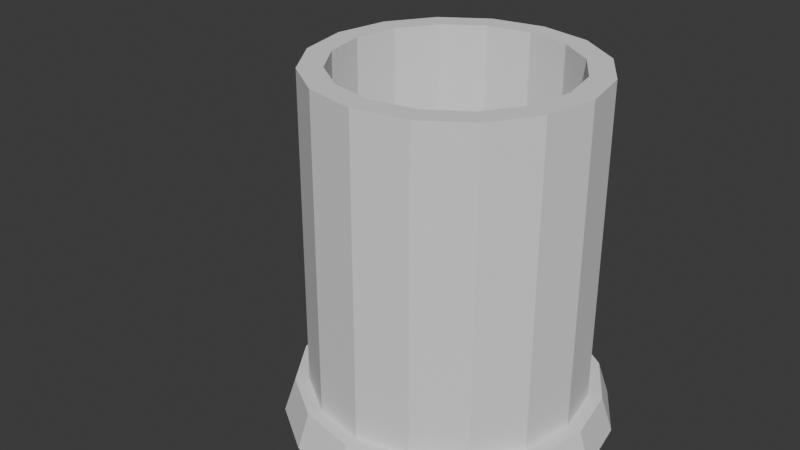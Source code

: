 # Source: BeerMug.blend  (saved by Blender 4.4.30; exported with 4.5.12 LTS)
import bpy
from mathutils import Matrix  # noqa: F401  (used for matrix-valued properties, if any)

bpy.ops.wm.read_factory_settings(use_empty=True)
scene = bpy.context.scene
scene.name = 'Scene'

# ---- collections
col_collection = bpy.data.collections.new('Collection'); scene.collection.children.link(col_collection)

# ---- world
world_world = bpy.data.worlds.new('World'); scene.world = world_world
world_world.use_nodes = True; world_world.node_tree.nodes.clear()
_N = world_world.node_tree.nodes; _L = world_world.node_tree.links
n0 = _N.new('ShaderNodeOutputWorld'); n0.name = 'World Output'; n0.location = (300, 300)
n1 = _N.new('ShaderNodeBackground'); n1.name = 'Background'; n1.location = (10, 300)
n1.inputs[0].default_value = (0.05088, 0.05088, 0.05088, 1.0)
_L.new(n1.outputs[0], n0.inputs[0])
n0.is_active_output = True
world_world.color = (0.05088, 0.05088, 0.05088)
world_world.sun_shadow_jitter_overblur = 0.0

# ---- meshes
me_cylinder = bpy.data.meshes.new('Cylinder')
me_cylinder.from_pydata([(2.633e-11, 0.05377, -0.05), (0.0, 0.05, 0.05852), (0.02058, 0.04968, -0.05), (0.01913, 0.04619, 0.05852), (0.03802, 0.03802, -0.05), (0.03536, 0.03536, 0.05852), (0.04968, 0.02058, -0.05), (0.04619, 0.01913, 0.05852), (0.05377, 3.51e-11, -0.05), (0.05, 0.0, 0.05852), (0.04968, -0.02058, -0.05), (0.04619, -0.01913, 0.05852), (0.03802, -0.03802, -0.05), (0.03536, -0.03536, 0.05852), (0.02058, -0.04968, -0.05), (0.01913, -0.04619, 0.05852), (2.633e-11, -0.05377, -0.05), (0.0, -0.05, 0.05852), (-0.02058, -0.04968, -0.05), (-0.01913, -0.04619, 0.05852), (-0.03802, -0.03802, -0.05), (-0.03536, -0.03536, 0.05852), (-0.04968, -0.02058, -0.05), (-0.04619, -0.01913, 0.05852), (-0.05377, 3.51e-11, -0.05), (-0.05, 0.0, 0.05852), (-0.04968, 0.02058, -0.05), (-0.04619, 0.01913, 0.05852), (-0.03802, 0.03802, -0.05), (-0.03536, 0.03536, 0.05852), (-0.02058, 0.04968, -0.05), (-0.01913, 0.04619, 0.05852), (0.0, 0.05, -0.03925), (0.01913, 0.04619, -0.03925), (0.03536, 0.03536, -0.03925), (0.04619, 0.01913, -0.03925), (0.05, 0.0, -0.03925), (0.04619, -0.01913, -0.03925), (0.03536, -0.03536, -0.03925), (0.01913, -0.04619, -0.03925), (0.0, -0.05, -0.03925), (-0.01913, -0.04619, -0.03925), (-0.03536, -0.03536, -0.03925), (-0.04619, -0.01913, -0.03925), (-0.05, 0.0, -0.03925), (-0.04619, 0.01913, -0.03925), (-0.03536, 0.03536, -0.03925), (-0.01913, 0.04619, -0.03925), (2.633e-11, 0.05918, -0.05), (0.02265, 0.05468, -0.05), (0.02106, 0.05084, -0.03925), (0.04185, 0.04185, -0.05), (0.03891, 0.03891, -0.03925), (0.05468, 0.02265, -0.05), (0.05084, 0.02106, -0.03925), (0.05918, -4.05e-11, -0.05), (0.05503, -7.03e-11, -0.03925), (0.05468, -0.02265, -0.05), (0.05084, -0.02106, -0.03925), (0.04185, -0.04185, -0.05), (0.03891, -0.03891, -0.03925), (0.02265, -0.05468, -0.05), (0.02106, -0.05084, -0.03925), (2.633e-11, -0.05918, -0.05), (0.0, -0.05503, -0.03925), (-0.02265, -0.05468, -0.05), (-0.02106, -0.05084, -0.03925), (-0.04185, -0.04185, -0.05), (-0.03891, -0.03891, -0.03925), (-0.05468, -0.02265, -0.05), (-0.05084, -0.02106, -0.03925), (-0.05918, -4.05e-11, -0.05), (-0.05503, -7.03e-11, -0.03925), (-0.05468, 0.02265, -0.05), (-0.05084, 0.02106, -0.03925), (-0.04185, 0.04185, -0.05), (-0.03891, 0.03891, -0.03925), (-0.02265, 0.05468, -0.05), (-0.02106, 0.05084, -0.03925), (0.0, 0.05503, -0.03925), (0.01588, 0.03833, 0.05852), (-9.912e-11, 0.04149, 0.05852), (0.02933, 0.02933, 0.05852), (0.03833, 0.01588, 0.05852), (0.04149, -7.93e-11, 0.05852), (0.03833, -0.01588, 0.05852), (0.02933, -0.02933, 0.05852), (0.01588, -0.03833, 0.05852), (-9.912e-11, -0.04149, 0.05852), (-0.01588, -0.03833, 0.05852), (-0.02933, -0.02933, 0.05852), (-0.03833, -0.01588, 0.05852), (-0.04149, -7.93e-11, 0.05852), (-0.03833, 0.01588, 0.05852), (-0.02933, 0.02933, 0.05852), (-0.01588, 0.03833, 0.05852), (0.01588, 0.03833, -0.03555), (-9.912e-11, 0.04149, -0.03555), (0.02933, 0.02933, -0.03555), (0.03833, 0.01588, -0.03555), (0.04149, -7.93e-11, -0.03555), (0.03833, -0.01588, -0.03555), (0.02933, -0.02933, -0.03555), (0.01588, -0.03833, -0.03555), (-9.912e-11, -0.04149, -0.03555), (-0.01588, -0.03833, -0.03555), (-0.02933, -0.02933, -0.03555), (-0.03833, -0.01588, -0.03555), (-0.04149, -7.93e-11, -0.03555), (-0.03833, 0.01588, -0.03555), (-0.02933, 0.02933, -0.03555), (-0.01588, 0.03833, -0.03555)], [], [(32, 1, 3, 33), (33, 3, 5, 34), (34, 5, 7, 35), (35, 7, 9, 36), (36, 9, 11, 37), (37, 11, 13, 38), (38, 13, 15, 39), (39, 15, 17, 40), (40, 17, 19, 41), (41, 19, 21, 42), (42, 21, 23, 43), (43, 23, 25, 44), (44, 25, 27, 45), (45, 27, 29, 46), (13, 11, 85, 86), (46, 29, 31, 47), (47, 31, 1, 32), (0, 2, 4, 6, 8, 10, 12, 14, 16, 18, 20, 22, 24, 26, 28, 30), (43, 44, 72, 70), (2, 0, 48, 49), (44, 45, 74, 72), (28, 26, 73, 75), (10, 8, 55, 57), (45, 46, 76, 74), (32, 33, 50, 79), (18, 16, 63, 65), (46, 47, 78, 76), (33, 34, 52, 50), (47, 32, 79, 78), (26, 24, 71, 73), (8, 6, 53, 55), (34, 35, 54, 52), (35, 36, 56, 54), (16, 14, 61, 63), (77, 78, 79, 48), (75, 76, 78, 77), (73, 74, 76, 75), (71, 72, 74, 73), (69, 70, 72, 71), (67, 68, 70, 69), (65, 66, 68, 67), (63, 64, 66, 65), (61, 62, 64, 63), (59, 60, 62, 61), (57, 58, 60, 59), (55, 56, 58, 57), (53, 54, 56, 55), (51, 52, 54, 53), (49, 50, 52, 51), (48, 79, 50, 49), (20, 18, 65, 67), (42, 43, 70, 68), (12, 10, 57, 59), (30, 28, 75, 77), (41, 42, 68, 66), (40, 41, 66, 64), (4, 2, 49, 51), (22, 20, 67, 69), (39, 40, 64, 62), (14, 12, 59, 61), (0, 30, 77, 48), (38, 39, 62, 60), (37, 38, 60, 58), (6, 4, 51, 53), (24, 22, 69, 71), (36, 37, 58, 56), (87, 86, 102, 103), (23, 21, 90, 91), (1, 31, 95, 81), (9, 7, 83, 84), (19, 17, 88, 89), (29, 27, 93, 94), (5, 3, 80, 82), (15, 13, 86, 87), (25, 23, 91, 92), (11, 9, 84, 85), (21, 19, 89, 90), (31, 29, 94, 95), (7, 5, 82, 83), (17, 15, 87, 88), (3, 1, 81, 80), (27, 25, 92, 93), (96, 97, 111, 110, 109, 108, 107, 106, 105, 104, 103, 102, 101, 100, 99, 98), (95, 94, 110, 111), (88, 87, 103, 104), (80, 81, 97, 96), (81, 95, 111, 97), (89, 88, 104, 105), (82, 80, 96, 98), (90, 89, 105, 106), (83, 82, 98, 99), (91, 90, 106, 107), (84, 83, 99, 100), (92, 91, 107, 108), (85, 84, 100, 101), (93, 92, 108, 109), (86, 85, 101, 102), (94, 93, 109, 110)])
_uv = me_cylinder.uv_layers.new(name='UVMap')
_uv.uv.foreach_set('vector', [1.0, 0.5496, 1.0, 1.0, 0.9375, 1.0, 0.9375, 0.5496, 0.9375, 0.5496, 0.9375, 1.0, 0.875, 1.0, 0.875, 0.5496, 0.875, 0.5496, 0.875, 1.0, 0.8125, 1.0, 0.8125, 0.5496, 0.8125, 0.5496, 0.8125, 1.0, 0.75, 1.0, 0.75, 0.5496, 0.75, 0.5496, 0.75, 1.0, 0.6875, 1.0, 0.6875, 0.5496, 0.6875, 0.5496, 0.6875, 1.0, 0.625, 1.0, 0.625, 0.5496, 0.625, 0.5496, 0.625, 1.0, 0.5625, 1.0, 0.5625, 0.5496, 0.5625, 0.5496, 0.5625, 1.0, 0.5, 1.0, 0.5, 0.5496, 0.5, 0.5496, 0.5, 1.0, 0.4375, 1.0, 0.4375, 0.5496, 0.4375, 0.5496, 0.4375, 1.0, 0.375, 1.0, 0.375, 0.5496, 0.375, 0.5496, 0.375, 1.0, 0.3125, 1.0, 0.3125, 0.5496, 0.3125, 0.5496, 0.3125, 1.0, 0.25, 1.0, 0.25, 0.5496, 0.25, 0.5496, 0.25, 1.0, 0.1875, 1.0, 0.1875, 0.5496, 0.1875, 0.5496, 0.1875, 1.0, 0.125, 1.0, 0.125, 0.5496, 0.625, 1.0, 0.6875, 1.0, 0.6875, 1.0, 0.625, 1.0, 0.125, 0.5496, 0.125, 1.0, 0.0625, 1.0, 0.0625, 0.5496, 0.0625, 0.5496, 0.0625, 1.0, 0.0, 1.0, 0.0, 0.5496, 0.75, 0.49, 0.8418, 0.4717, 0.9197, 0.4197, 0.9717, 0.3418, 0.99, 0.25, 0.9717, 0.1582, 0.9197, 0.08029, 0.8418, 0.02827, 0.75, 0.01, 0.6582, 0.02827, 0.5803, 0.08029, 0.5283, 0.1582, 0.51, 0.25, 0.5283, 0.3418, 0.5803, 0.4197, 0.6582, 0.4717, 0.3125, 0.5496, 0.25, 0.5496, 0.25, 0.5496, 0.3125, 0.5496, 0.8418, 0.4717, 0.75, 0.49, 0.75, 0.49, 0.8418, 0.4717, 0.25, 0.5496, 0.1875, 0.5496, 0.1875, 0.5496, 0.25, 0.5496, 0.5803, 0.4197, 0.5283, 0.3418, 0.5283, 0.3418, 0.5803, 0.4197, 0.9717, 0.1582, 0.99, 0.25, 0.99, 0.25, 0.9717, 0.1582, 0.1875, 0.5496, 0.125, 0.5496, 0.125, 0.5496, 0.1875, 0.5496, 1.0, 0.5496, 0.9375, 0.5496, 0.9375, 0.5496, 1.0, 0.5496, 0.6582, 0.02827, 0.75, 0.01, 0.75, 0.01, 0.6582, 0.02827, 0.125, 0.5496, 0.0625, 0.5496, 0.0625, 0.5496, 0.125, 0.5496, 0.9375, 0.5496, 0.875, 0.5496, 0.875, 0.5496, 0.9375, 0.5496, 0.0625, 0.5496, 0.0, 0.5496, 0.0, 0.5496, 0.0625, 0.5496, 0.5283, 0.3418, 0.51, 0.25, 0.51, 0.25, 0.5283, 0.3418, 0.99, 0.25, 0.9717, 0.3418, 0.9717, 0.3418, 0.99, 0.25, 0.875, 0.5496, 0.8125, 0.5496, 0.8125, 0.5496, 0.875, 0.5496, 0.8125, 0.5496, 0.75, 0.5496, 0.75, 0.5496, 0.8125, 0.5496, 0.75, 0.01, 0.8418, 0.02827, 0.8418, 0.02827, 0.75, 0.01, 0.0625, 0.5, 0.0625, 0.5496, 0.0, 0.5496, 0.0, 0.5, 0.125, 0.5, 0.125, 0.5496, 0.0625, 0.5496, 0.0625, 0.5, 0.1875, 0.5, 0.1875, 0.5496, 0.125, 0.5496, 0.125, 0.5, 0.25, 0.5, 0.25, 0.5496, 0.1875, 0.5496, 0.1875, 0.5, 0.3125, 0.5, 0.3125, 0.5496, 0.25, 0.5496, 0.25, 0.5, 0.375, 0.5, 0.375, 0.5496, 0.3125, 0.5496, 0.3125, 0.5, 0.4375, 0.5, 0.4375, 0.5496, 0.375, 0.5496, 0.375, 0.5, 0.5, 0.5, 0.5, 0.5496, 0.4375, 0.5496, 0.4375, 0.5, 0.5625, 0.5, 0.5625, 0.5496, 0.5, 0.5496, 0.5, 0.5, 0.625, 0.5, 0.625, 0.5496, 0.5625, 0.5496, 0.5625, 0.5, 0.6875, 0.5, 0.6875, 0.5496, 0.625, 0.5496, 0.625, 0.5, 0.75, 0.5, 0.75, 0.5496, 0.6875, 0.5496, 0.6875, 0.5, 0.8125, 0.5, 0.8125, 0.5496, 0.75, 0.5496, 0.75, 0.5, 0.875, 0.5, 0.875, 0.5496, 0.8125, 0.5496, 0.8125, 0.5, 0.9375, 0.5, 0.9375, 0.5496, 0.875, 0.5496, 0.875, 0.5, 1.0, 0.5, 1.0, 0.5496, 0.9375, 0.5496, 0.9375, 0.5, 0.5803, 0.08029, 0.6582, 0.02827, 0.6582, 0.02827, 0.5803, 0.08029, 0.375, 0.5496, 0.3125, 0.5496, 0.3125, 0.5496, 0.375, 0.5496, 0.9197, 0.08029, 0.9717, 0.1582, 0.9717, 0.1582, 0.9197, 0.08029, 0.6582, 0.4717, 0.5803, 0.4197, 0.5803, 0.4197, 0.6582, 0.4717, 0.4375, 0.5496, 0.375, 0.5496, 0.375, 0.5496, 0.4375, 0.5496, 0.5, 0.5496, 0.4375, 0.5496, 0.4375, 0.5496, 0.5, 0.5496, 0.9197, 0.4197, 0.8418, 0.4717, 0.8418, 0.4717, 0.9197, 0.4197, 0.5283, 0.1582, 0.5803, 0.08029, 0.5803, 0.08029, 0.5283, 0.1582, 0.5625, 0.5496, 0.5, 0.5496, 0.5, 0.5496, 0.5625, 0.5496, 0.8418, 0.02827, 0.9197, 0.08029, 0.9197, 0.08029, 0.8418, 0.02827, 0.75, 0.49, 0.6582, 0.4717, 0.6582, 0.4717, 0.75, 0.49, 0.625, 0.5496, 0.5625, 0.5496, 0.5625, 0.5496, 0.625, 0.5496, 0.6875, 0.5496, 0.625, 0.5496, 0.625, 0.5496, 0.6875, 0.5496, 0.9717, 0.3418, 0.9197, 0.4197, 0.9197, 0.4197, 0.9717, 0.3418, 0.51, 0.25, 0.5283, 0.1582, 0.5283, 0.1582, 0.51, 0.25, 0.75, 0.5496, 0.6875, 0.5496, 0.6875, 0.5496, 0.75, 0.5496, 0.5625, 1.0, 0.625, 1.0, 0.625, 1.0, 0.5625, 1.0, 0.3125, 1.0, 0.375, 1.0, 0.375, 1.0, 0.3125, 1.0, 0.0, 1.0, 0.0625, 1.0, 0.0625, 1.0, 0.0, 1.0, 0.75, 1.0, 0.8125, 1.0, 0.8125, 1.0, 0.75, 1.0, 0.4375, 1.0, 0.5, 1.0, 0.5, 1.0, 0.4375, 1.0, 0.125, 1.0, 0.1875, 1.0, 0.1875, 1.0, 0.125, 1.0, 0.875, 1.0, 0.9375, 1.0, 0.9375, 1.0, 0.875, 1.0, 0.5625, 1.0, 0.625, 1.0, 0.625, 1.0, 0.5625, 1.0, 0.25, 1.0, 0.3125, 1.0, 0.3125, 1.0, 0.25, 1.0, 0.6875, 1.0, 0.75, 1.0, 0.75, 1.0, 0.6875, 1.0, 0.375, 1.0, 0.4375, 1.0, 0.4375, 1.0, 0.375, 1.0, 0.0625, 1.0, 0.125, 1.0, 0.125, 1.0, 0.0625, 1.0, 0.8125, 1.0, 0.875, 1.0, 0.875, 1.0, 0.8125, 1.0, 0.5, 1.0, 0.5625, 1.0, 0.5625, 1.0, 0.5, 1.0, 0.9375, 1.0, 1.0, 1.0, 1.0, 1.0, 0.9375, 1.0, 0.1875, 1.0, 0.25, 1.0, 0.25, 1.0, 0.1875, 1.0, 0.3418, 0.4717, 0.25, 0.49, 0.1582, 0.4717, 0.08029, 0.4197, 0.02827, 0.3418, 0.01, 0.25, 0.02827, 0.1582, 0.08029, 0.08029, 0.1582, 0.02827, 0.25, 0.01, 0.3418, 0.02827, 0.4197, 0.08029, 0.4717, 0.1582, 0.49, 0.25, 0.4717, 0.3418, 0.4197, 0.4197, 0.0625, 1.0, 0.125, 1.0, 0.125, 1.0, 0.0625, 1.0, 0.5, 1.0, 0.5625, 1.0, 0.5625, 1.0, 0.5, 1.0, 0.9375, 1.0, 1.0, 1.0, 1.0, 1.0, 0.9375, 1.0, 0.0, 1.0, 0.0625, 1.0, 0.0625, 1.0, 0.0, 1.0, 0.4375, 1.0, 0.5, 1.0, 0.5, 1.0, 0.4375, 1.0, 0.875, 1.0, 0.9375, 1.0, 0.9375, 1.0, 0.875, 1.0, 0.375, 1.0, 0.4375, 1.0, 0.4375, 1.0, 0.375, 1.0, 0.8125, 1.0, 0.875, 1.0, 0.875, 1.0, 0.8125, 1.0, 0.3125, 1.0, 0.375, 1.0, 0.375, 1.0, 0.3125, 1.0, 0.75, 1.0, 0.8125, 1.0, 0.8125, 1.0, 0.75, 1.0, 0.25, 1.0, 0.3125, 1.0, 0.3125, 1.0, 0.25, 1.0, 0.6875, 1.0, 0.75, 1.0, 0.75, 1.0, 0.6875, 1.0, 0.1875, 1.0, 0.25, 1.0, 0.25, 1.0, 0.1875, 1.0, 0.625, 1.0, 0.6875, 1.0, 0.6875, 1.0, 0.625, 1.0, 0.125, 1.0, 0.1875, 1.0, 0.1875, 1.0, 0.125, 1.0])
me_cylinder.update()
me_nurbspath = bpy.data.meshes.new('NurbsPath')
me_nurbspath.from_pydata([(0.197, -0.005, 0.01405), (0.197, 0.005, 0.01405), (0.1948, 0.01, 0.02243), (0.1926, 0.005, 0.03082), (0.1926, -0.005, 0.03082), (0.1948, -0.01, 0.02243), (0.1962, -0.005, 0.1), (0.1962, 0.005, 0.1), (0.1943, 0.01, 0.09158), (0.1925, 0.005, 0.08313), (0.1925, -0.005, 0.08313), (0.1943, -0.01, 0.09158), (0.1962, -0.005, 0.1), (0.1962, 0.005, 0.1), (0.1943, 0.01, 0.09158), (0.1925, 0.005, 0.08313), (0.1925, -0.005, 0.08313), (0.1943, -0.01, 0.09158), (0.1908, -0.005, 0.1011), (0.1908, 0.005, 0.1011), (0.1894, 0.01, 0.09254), (0.188, 0.005, 0.08399), (0.188, -0.005, 0.08399), (0.1894, -0.01, 0.09254), (0.1857, -0.005, 0.1018), (0.1857, 0.005, 0.1018), (0.1848, 0.01, 0.09316), (0.184, 0.005, 0.08454), (0.184, -0.005, 0.08454), (0.1848, -0.01, 0.09316), (0.1809, -0.005, 0.1021), (0.1809, 0.005, 0.1021), (0.1806, 0.01, 0.09346), (0.1803, 0.005, 0.08481), (0.1803, -0.005, 0.08481), (0.1806, -0.01, 0.09346), (0.1763, -0.005, 0.1021), (0.1763, 0.005, 0.1021), (0.1766, 0.01, 0.09347), (0.177, 0.005, 0.08481), (0.177, -0.005, 0.08481), (0.1766, -0.01, 0.09347), (0.172, -0.005, 0.1018), (0.172, 0.005, 0.1018), (0.173, 0.01, 0.09318), (0.174, 0.005, 0.08459), (0.174, -0.005, 0.08459), (0.173, -0.01, 0.09318), (0.1678, -0.005, 0.1011), (0.1678, 0.005, 0.1011), (0.1696, 0.01, 0.09263), (0.1714, 0.005, 0.08416), (0.1714, -0.005, 0.08416), (0.1696, -0.01, 0.09263), (0.1639, -0.005, 0.1001), (0.1639, 0.005, 0.1001), (0.1665, 0.01, 0.09182), (0.1691, 0.005, 0.08355), (0.1691, -0.005, 0.08355), (0.1665, -0.01, 0.09182), (0.1603, -0.005, 0.09875), (0.1603, 0.005, 0.09875), (0.1636, 0.01, 0.09077), (0.167, 0.005, 0.0828), (0.167, -0.005, 0.0828), (0.1636, -0.01, 0.09077), (0.1568, -0.005, 0.0971), (0.1568, 0.005, 0.0971), (0.161, 0.01, 0.0895), (0.1652, 0.005, 0.08191), (0.1652, -0.005, 0.08191), (0.161, -0.01, 0.0895), (0.1537, -0.005, 0.09516), (0.1537, 0.005, 0.09516), (0.1586, 0.01, 0.08802), (0.1635, 0.005, 0.08088), (0.1635, -0.005, 0.08088), (0.1586, -0.01, 0.08802), (0.1508, -0.005, 0.09296), (0.1508, 0.005, 0.09296), (0.1564, 0.01, 0.08634), (0.162, 0.005, 0.07972), (0.162, -0.005, 0.07972), (0.1564, -0.01, 0.08634), (0.1482, -0.005, 0.09054), (0.1482, 0.005, 0.09054), (0.1544, 0.01, 0.08448), (0.1606, 0.005, 0.07842), (0.1606, -0.005, 0.07842), (0.1544, -0.01, 0.08448), (0.1459, -0.005, 0.08794), (0.1459, 0.005, 0.08794), (0.1526, 0.01, 0.08246), (0.1593, 0.005, 0.07699), (0.1593, -0.005, 0.07699), (0.1526, -0.01, 0.08246), (0.1438, -0.005, 0.08518), (0.1438, 0.005, 0.08518), (0.151, 0.01, 0.08029), (0.1581, 0.005, 0.0754), (0.1581, -0.005, 0.0754), (0.151, -0.01, 0.08029), (0.142, -0.005, 0.0823), (0.142, 0.005, 0.0823), (0.1495, 0.01, 0.07799), (0.157, 0.005, 0.07367), (0.157, -0.005, 0.07367), (0.1495, -0.01, 0.07799), (0.1405, -0.005, 0.07932), (0.1405, 0.005, 0.07932), (0.1483, 0.01, 0.07556), (0.1561, 0.005, 0.07181), (0.1561, -0.005, 0.07181), (0.1483, -0.01, 0.07556), (0.1391, -0.005, 0.07626), (0.1391, 0.005, 0.07626), (0.1471, 0.01, 0.07304), (0.1552, 0.005, 0.06982), (0.1552, -0.005, 0.06982), (0.1471, -0.01, 0.07304), (0.138, -0.005, 0.07313), (0.138, 0.005, 0.07313), (0.1462, 0.01, 0.07042), (0.1544, 0.005, 0.06771), (0.1544, -0.005, 0.06771), (0.1462, -0.01, 0.07042), (0.137, -0.005, 0.06995), (0.137, 0.005, 0.06995), (0.1454, 0.01, 0.06773), (0.1538, 0.005, 0.06551), (0.1538, -0.005, 0.06551), (0.1454, -0.01, 0.06773), (0.1363, -0.005, 0.06673), (0.1363, 0.005, 0.06673), (0.1448, 0.01, 0.06498), (0.1532, 0.005, 0.06323), (0.1532, -0.005, 0.06323), (0.1448, -0.01, 0.06498), (0.1357, -0.005, 0.06348), (0.1357, 0.005, 0.06348), (0.1443, 0.01, 0.06218), (0.1528, 0.005, 0.06089), (0.1528, -0.005, 0.06089), (0.1443, -0.01, 0.06218), (0.1353, -0.005, 0.06021), (0.1353, 0.005, 0.06021), (0.1439, 0.01, 0.05936), (0.1525, 0.005, 0.05851), (0.1525, -0.005, 0.05851), (0.1439, -0.01, 0.05936), (0.135, -0.005, 0.05693), (0.135, 0.005, 0.05693), (0.1437, 0.01, 0.05652), (0.1523, 0.005, 0.05611), (0.1523, -0.005, 0.05611), (0.1437, -0.01, 0.05652), (0.135, -0.005, 0.05365), (0.135, 0.005, 0.05365), (0.1436, 0.01, 0.05368), (0.1523, 0.005, 0.05372), (0.1523, -0.005, 0.05372), (0.1436, -0.01, 0.05368), (0.1351, -0.005, 0.05037), (0.1351, 0.005, 0.05037), (0.1437, 0.01, 0.05086), (0.1524, 0.005, 0.05135), (0.1524, -0.005, 0.05135), (0.1437, -0.01, 0.05086), (0.1353, -0.005, 0.04711), (0.1353, 0.005, 0.04711), (0.144, 0.01, 0.04807), (0.1526, 0.005, 0.04903), (0.1526, -0.005, 0.04903), (0.144, -0.01, 0.04807), (0.1358, -0.005, 0.04388), (0.1358, 0.005, 0.04388), (0.1443, 0.01, 0.04532), (0.1529, 0.005, 0.04677), (0.1529, -0.005, 0.04677), (0.1443, -0.01, 0.04532), (0.1364, -0.005, 0.04067), (0.1364, 0.005, 0.04067), (0.1449, 0.01, 0.04263), (0.1533, 0.005, 0.04459), (0.1533, -0.005, 0.04459), (0.1449, -0.01, 0.04263), (0.1373, -0.005, 0.03752), (0.1373, 0.005, 0.03752), (0.1456, 0.01, 0.04002), (0.1539, 0.005, 0.04253), (0.1539, -0.005, 0.04253), (0.1456, -0.01, 0.04002), (0.1383, -0.005, 0.03442), (0.1383, 0.005, 0.03442), (0.1464, 0.01, 0.0375), (0.1545, 0.005, 0.04058), (0.1545, -0.005, 0.04058), (0.1464, -0.01, 0.0375), (0.1396, -0.005, 0.03138), (0.1396, 0.005, 0.03138), (0.1474, 0.01, 0.03508), (0.1553, 0.005, 0.03877), (0.1553, -0.005, 0.03877), (0.1474, -0.01, 0.03508), (0.1411, -0.005, 0.02844), (0.1411, 0.005, 0.02844), (0.1486, 0.01, 0.03278), (0.1561, 0.005, 0.03711), (0.1561, -0.005, 0.03711), (0.1486, -0.01, 0.03278), (0.143, -0.005, 0.02561), (0.143, 0.005, 0.02561), (0.15, 0.01, 0.03061), (0.1571, 0.005, 0.0356), (0.1571, -0.005, 0.0356), (0.15, -0.01, 0.03061), (0.145, -0.005, 0.02293), (0.145, 0.005, 0.02293), (0.1516, 0.01, 0.02859), (0.1582, 0.005, 0.03425), (0.1582, -0.005, 0.03425), (0.1516, -0.01, 0.02859), (0.1474, -0.005, 0.02043), (0.1474, 0.005, 0.02043), (0.1534, 0.01, 0.02673), (0.1593, 0.005, 0.03304), (0.1593, -0.005, 0.03304), (0.1534, -0.01, 0.02673), (0.1501, -0.005, 0.01815), (0.1501, 0.005, 0.01815), (0.1554, 0.01, 0.02505), (0.1606, 0.005, 0.03196), (0.1606, -0.005, 0.03196), (0.1554, -0.01, 0.02505), (0.1531, -0.005, 0.01613), (0.1531, 0.005, 0.01613), (0.1576, 0.01, 0.02357), (0.162, 0.005, 0.031), (0.162, -0.005, 0.031), (0.1576, -0.01, 0.02357), (0.1564, -0.005, 0.01441), (0.1564, 0.005, 0.01441), (0.16, 0.01, 0.02228), (0.1636, 0.005, 0.03016), (0.1636, -0.005, 0.03016), (0.16, -0.01, 0.02228), (0.1599, -0.005, 0.01302), (0.1599, 0.005, 0.01302), (0.1627, 0.01, 0.02122), (0.1654, 0.005, 0.02943), (0.1654, -0.005, 0.02943), (0.1627, -0.01, 0.02122), (0.1637, -0.005, 0.01196), (0.1637, 0.005, 0.01196), (0.1656, 0.01, 0.0204), (0.1676, 0.005, 0.02884), (0.1676, -0.005, 0.02884), (0.1656, -0.01, 0.0204), (0.1677, -0.005, 0.01124), (0.1677, 0.005, 0.01124), (0.1688, 0.01, 0.01982), (0.17, 0.005, 0.02841), (0.17, -0.005, 0.02841), (0.1688, -0.01, 0.01982), (0.1719, -0.005, 0.01086), (0.1719, 0.005, 0.01086), (0.1723, 0.01, 0.01951), (0.1728, 0.005, 0.02816), (0.1728, -0.005, 0.02816), (0.1723, -0.01, 0.01951), (0.1764, -0.005, 0.01082), (0.1764, 0.005, 0.01082), (0.1762, 0.01, 0.01948), (0.1759, 0.005, 0.02814), (0.1759, -0.005, 0.02814), (0.1762, -0.01, 0.01948), (0.1811, -0.005, 0.01112), (0.1811, 0.005, 0.01112), (0.1803, 0.01, 0.01974), (0.1795, 0.005, 0.02837), (0.1795, -0.005, 0.02837), (0.1803, -0.01, 0.01974), (0.1861, -0.005, 0.01176), (0.1861, 0.005, 0.01176), (0.1848, 0.01, 0.02031), (0.1834, 0.005, 0.02887), (0.1834, -0.005, 0.02887), (0.1848, -0.01, 0.02031), (0.1914, -0.005, 0.01273), (0.1914, 0.005, 0.01273), (0.1896, 0.01, 0.02121), (0.1878, 0.005, 0.02968), (0.1878, -0.005, 0.02968), (0.1896, -0.01, 0.02121), (0.197, -0.005, 0.01405), (0.197, 0.005, 0.01405), (0.1948, 0.01, 0.02243), (0.1926, 0.005, 0.03082), (0.1926, -0.005, 0.03082), (0.1948, -0.01, 0.02243)], [], [(2, 0, 1), (2, 5, 0), (3, 5, 2), (3, 4, 5), (8, 10, 9), (8, 11, 10), (7, 11, 8), (7, 6, 11), (12, 18, 23, 17), (13, 19, 18, 12), (14, 20, 19, 13), (15, 21, 20, 14), (16, 22, 21, 15), (17, 23, 22, 16), (18, 24, 29, 23), (19, 25, 24, 18), (20, 26, 25, 19), (21, 27, 26, 20), (22, 28, 27, 21), (23, 29, 28, 22), (24, 30, 35, 29), (25, 31, 30, 24), (26, 32, 31, 25), (27, 33, 32, 26), (28, 34, 33, 27), (29, 35, 34, 28), (30, 36, 41, 35), (31, 37, 36, 30), (32, 38, 37, 31), (33, 39, 38, 32), (34, 40, 39, 33), (35, 41, 40, 34), (36, 42, 47, 41), (37, 43, 42, 36), (38, 44, 43, 37), (39, 45, 44, 38), (40, 46, 45, 39), (41, 47, 46, 40), (42, 48, 53, 47), (43, 49, 48, 42), (44, 50, 49, 43), (45, 51, 50, 44), (46, 52, 51, 45), (47, 53, 52, 46), (48, 54, 59, 53), (49, 55, 54, 48), (50, 56, 55, 49), (51, 57, 56, 50), (52, 58, 57, 51), (53, 59, 58, 52), (54, 60, 65, 59), (55, 61, 60, 54), (56, 62, 61, 55), (57, 63, 62, 56), (58, 64, 63, 57), (59, 65, 64, 58), (60, 66, 71, 65), (61, 67, 66, 60), (62, 68, 67, 61), (63, 69, 68, 62), (64, 70, 69, 63), (65, 71, 70, 64), (66, 72, 77, 71), (67, 73, 72, 66), (68, 74, 73, 67), (69, 75, 74, 68), (70, 76, 75, 69), (71, 77, 76, 70), (72, 78, 83, 77), (73, 79, 78, 72), (74, 80, 79, 73), (75, 81, 80, 74), (76, 82, 81, 75), (77, 83, 82, 76), (78, 84, 89, 83), (79, 85, 84, 78), (80, 86, 85, 79), (81, 87, 86, 80), (82, 88, 87, 81), (83, 89, 88, 82), (84, 90, 95, 89), (85, 91, 90, 84), (86, 92, 91, 85), (87, 93, 92, 86), (88, 94, 93, 87), (89, 95, 94, 88), (90, 96, 101, 95), (91, 97, 96, 90), (92, 98, 97, 91), (93, 99, 98, 92), (94, 100, 99, 93), (95, 101, 100, 94), (96, 102, 107, 101), (97, 103, 102, 96), (98, 104, 103, 97), (99, 105, 104, 98), (100, 106, 105, 99), (101, 107, 106, 100), (102, 108, 113, 107), (103, 109, 108, 102), (104, 110, 109, 103), (105, 111, 110, 104), (106, 112, 111, 105), (107, 113, 112, 106), (108, 114, 119, 113), (109, 115, 114, 108), (110, 116, 115, 109), (111, 117, 116, 110), (112, 118, 117, 111), (113, 119, 118, 112), (114, 120, 125, 119), (115, 121, 120, 114), (116, 122, 121, 115), (117, 123, 122, 116), (118, 124, 123, 117), (119, 125, 124, 118), (120, 126, 131, 125), (121, 127, 126, 120), (122, 128, 127, 121), (123, 129, 128, 122), (124, 130, 129, 123), (125, 131, 130, 124), (126, 132, 137, 131), (127, 133, 132, 126), (128, 134, 133, 127), (129, 135, 134, 128), (130, 136, 135, 129), (131, 137, 136, 130), (132, 138, 143, 137), (133, 139, 138, 132), (134, 140, 139, 133), (135, 141, 140, 134), (136, 142, 141, 135), (137, 143, 142, 136), (138, 144, 149, 143), (139, 145, 144, 138), (140, 146, 145, 139), (141, 147, 146, 140), (142, 148, 147, 141), (143, 149, 148, 142), (144, 150, 155, 149), (145, 151, 150, 144), (146, 152, 151, 145), (147, 153, 152, 146), (148, 154, 153, 147), (149, 155, 154, 148), (150, 156, 161, 155), (151, 157, 156, 150), (152, 158, 157, 151), (153, 159, 158, 152), (154, 160, 159, 153), (155, 161, 160, 154), (156, 162, 167, 161), (157, 163, 162, 156), (158, 164, 163, 157), (159, 165, 164, 158), (160, 166, 165, 159), (161, 167, 166, 160), (162, 168, 173, 167), (163, 169, 168, 162), (164, 170, 169, 163), (165, 171, 170, 164), (166, 172, 171, 165), (167, 173, 172, 166), (168, 174, 179, 173), (169, 175, 174, 168), (170, 176, 175, 169), (171, 177, 176, 170), (172, 178, 177, 171), (173, 179, 178, 172), (174, 180, 185, 179), (175, 181, 180, 174), (176, 182, 181, 175), (177, 183, 182, 176), (178, 184, 183, 177), (179, 185, 184, 178), (180, 186, 191, 185), (181, 187, 186, 180), (182, 188, 187, 181), (183, 189, 188, 182), (184, 190, 189, 183), (185, 191, 190, 184), (186, 192, 197, 191), (187, 193, 192, 186), (188, 194, 193, 187), (189, 195, 194, 188), (190, 196, 195, 189), (191, 197, 196, 190), (192, 198, 203, 197), (193, 199, 198, 192), (194, 200, 199, 193), (195, 201, 200, 194), (196, 202, 201, 195), (197, 203, 202, 196), (198, 204, 209, 203), (199, 205, 204, 198), (200, 206, 205, 199), (201, 207, 206, 200), (202, 208, 207, 201), (203, 209, 208, 202), (204, 210, 215, 209), (205, 211, 210, 204), (206, 212, 211, 205), (207, 213, 212, 206), (208, 214, 213, 207), (209, 215, 214, 208), (210, 216, 221, 215), (211, 217, 216, 210), (212, 218, 217, 211), (213, 219, 218, 212), (214, 220, 219, 213), (215, 221, 220, 214), (216, 222, 227, 221), (217, 223, 222, 216), (218, 224, 223, 217), (219, 225, 224, 218), (220, 226, 225, 219), (221, 227, 226, 220), (222, 228, 233, 227), (223, 229, 228, 222), (224, 230, 229, 223), (225, 231, 230, 224), (226, 232, 231, 225), (227, 233, 232, 226), (228, 234, 239, 233), (229, 235, 234, 228), (230, 236, 235, 229), (231, 237, 236, 230), (232, 238, 237, 231), (233, 239, 238, 232), (234, 240, 245, 239), (235, 241, 240, 234), (236, 242, 241, 235), (237, 243, 242, 236), (238, 244, 243, 237), (239, 245, 244, 238), (240, 246, 251, 245), (241, 247, 246, 240), (242, 248, 247, 241), (243, 249, 248, 242), (244, 250, 249, 243), (245, 251, 250, 244), (246, 252, 257, 251), (247, 253, 252, 246), (248, 254, 253, 247), (249, 255, 254, 248), (250, 256, 255, 249), (251, 257, 256, 250), (252, 258, 263, 257), (253, 259, 258, 252), (254, 260, 259, 253), (255, 261, 260, 254), (256, 262, 261, 255), (257, 263, 262, 256), (258, 264, 269, 263), (259, 265, 264, 258), (260, 266, 265, 259), (261, 267, 266, 260), (262, 268, 267, 261), (263, 269, 268, 262), (264, 270, 275, 269), (265, 271, 270, 264), (266, 272, 271, 265), (267, 273, 272, 266), (268, 274, 273, 267), (269, 275, 274, 268), (270, 276, 281, 275), (271, 277, 276, 270), (272, 278, 277, 271), (273, 279, 278, 272), (274, 280, 279, 273), (275, 281, 280, 274), (276, 282, 287, 281), (277, 283, 282, 276), (278, 284, 283, 277), (279, 285, 284, 278), (280, 286, 285, 279), (281, 287, 286, 280), (282, 288, 293, 287), (283, 289, 288, 282), (284, 290, 289, 283), (285, 291, 290, 284), (286, 292, 291, 285), (287, 293, 292, 286), (288, 294, 299, 293), (289, 295, 294, 288), (290, 296, 295, 289), (291, 297, 296, 290), (292, 298, 297, 291), (293, 299, 298, 292)])
me_nurbspath.polygons.foreach_set('use_smooth', [True] * 290)
_uv = me_nurbspath.uv_layers.new(name='UVMap')
_uv.uv.foreach_set('vector', [0.4, 0.0, 0.0, 0.0, 0.2, 0.0, 0.4, 0.0, 1.0, 0.0, 0.0, 0.0, 0.6, 0.0, 1.0, 0.0, 0.4, 0.0, 0.6, 0.0, 0.8, 0.0, 1.0, 0.0, 0.4, 0.0, 0.8, 0.0, 0.6, 0.0, 0.4, 0.0, 1.0, 0.0, 0.8, 0.0, 0.2, 0.0, 1.0, 0.0, 0.4, 0.0, 0.2, 0.0, 0.0, 0.0, 1.0, 0.0, 0.0, 1.0, 0.02128, 1.0, 0.02128, 0.8333, 0.0, 0.8333, 0.0, 0.1667, 0.02128, 0.1667, 0.02128, 0.0, 0.0, 0.0, 0.0, 0.3333, 0.02128, 0.3333, 0.02128, 0.1667, 0.0, 0.1667, 0.0, 0.5, 0.02128, 0.5, 0.02128, 0.3333, 0.0, 0.3333, 0.0, 0.6667, 0.02128, 0.6667, 0.02128, 0.5, 0.0, 0.5, 0.0, 0.8333, 0.02128, 0.8333, 0.02128, 0.6667, 0.0, 0.6667, 0.02128, 1.0, 0.04255, 1.0, 0.04255, 0.8333, 0.02128, 0.8333, 0.02128, 0.1667, 0.04255, 0.1667, 0.04255, 0.0, 0.02128, 0.0, 0.02128, 0.3333, 0.04255, 0.3333, 0.04255, 0.1667, 0.02128, 0.1667, 0.02128, 0.5, 0.04255, 0.5, 0.04255, 0.3333, 0.02128, 0.3333, 0.02128, 0.6667, 0.04255, 0.6667, 0.04255, 0.5, 0.02128, 0.5, 0.02128, 0.8333, 0.04255, 0.8333, 0.04255, 0.6667, 0.02128, 0.6667, 0.04255, 1.0, 0.06383, 1.0, 0.06383, 0.8333, 0.04255, 0.8333, 0.04255, 0.1667, 0.06383, 0.1667, 0.06383, 0.0, 0.04255, 0.0, 0.04255, 0.3333, 0.06383, 0.3333, 0.06383, 0.1667, 0.04255, 0.1667, 0.04255, 0.5, 0.06383, 0.5, 0.06383, 0.3333, 0.04255, 0.3333, 0.04255, 0.6667, 0.06383, 0.6667, 0.06383, 0.5, 0.04255, 0.5, 0.04255, 0.8333, 0.06383, 0.8333, 0.06383, 0.6667, 0.04255, 0.6667, 0.06383, 1.0, 0.08511, 1.0, 0.08511, 0.8333, 0.06383, 0.8333, 0.06383, 0.1667, 0.08511, 0.1667, 0.08511, 0.0, 0.06383, 0.0, 0.06383, 0.3333, 0.08511, 0.3333, 0.08511, 0.1667, 0.06383, 0.1667, 0.06383, 0.5, 0.08511, 0.5, 0.08511, 0.3333, 0.06383, 0.3333, 0.06383, 0.6667, 0.08511, 0.6667, 0.08511, 0.5, 0.06383, 0.5, 0.06383, 0.8333, 0.08511, 0.8333, 0.08511, 0.6667, 0.06383, 0.6667, 0.08511, 1.0, 0.1064, 1.0, 0.1064, 0.8333, 0.08511, 0.8333, 0.08511, 0.1667, 0.1064, 0.1667, 0.1064, 0.0, 0.08511, 0.0, 0.08511, 0.3333, 0.1064, 0.3333, 0.1064, 0.1667, 0.08511, 0.1667, 0.08511, 0.5, 0.1064, 0.5, 0.1064, 0.3333, 0.08511, 0.3333, 0.08511, 0.6667, 0.1064, 0.6667, 0.1064, 0.5, 0.08511, 0.5, 0.08511, 0.8333, 0.1064, 0.8333, 0.1064, 0.6667, 0.08511, 0.6667, 0.1064, 1.0, 0.1277, 1.0, 0.1277, 0.8333, 0.1064, 0.8333, 0.1064, 0.1667, 0.1277, 0.1667, 0.1277, 0.0, 0.1064, 0.0, 0.1064, 0.3333, 0.1277, 0.3333, 0.1277, 0.1667, 0.1064, 0.1667, 0.1064, 0.5, 0.1277, 0.5, 0.1277, 0.3333, 0.1064, 0.3333, 0.1064, 0.6667, 0.1277, 0.6667, 0.1277, 0.5, 0.1064, 0.5, 0.1064, 0.8333, 0.1277, 0.8333, 0.1277, 0.6667, 0.1064, 0.6667, 0.1277, 1.0, 0.1489, 1.0, 0.1489, 0.8333, 0.1277, 0.8333, 0.1277, 0.1667, 0.1489, 0.1667, 0.1489, 0.0, 0.1277, 0.0, 0.1277, 0.3333, 0.1489, 0.3333, 0.1489, 0.1667, 0.1277, 0.1667, 0.1277, 0.5, 0.1489, 0.5, 0.1489, 0.3333, 0.1277, 0.3333, 0.1277, 0.6667, 0.1489, 0.6667, 0.1489, 0.5, 0.1277, 0.5, 0.1277, 0.8333, 0.1489, 0.8333, 0.1489, 0.6667, 0.1277, 0.6667, 0.1489, 1.0, 0.1702, 1.0, 0.1702, 0.8333, 0.1489, 0.8333, 0.1489, 0.1667, 0.1702, 0.1667, 0.1702, 0.0, 0.1489, 0.0, 0.1489, 0.3333, 0.1702, 0.3333, 0.1702, 0.1667, 0.1489, 0.1667, 0.1489, 0.5, 0.1702, 0.5, 0.1702, 0.3333, 0.1489, 0.3333, 0.1489, 0.6667, 0.1702, 0.6667, 0.1702, 0.5, 0.1489, 0.5, 0.1489, 0.8333, 0.1702, 0.8333, 0.1702, 0.6667, 0.1489, 0.6667, 0.1702, 1.0, 0.1915, 1.0, 0.1915, 0.8333, 0.1702, 0.8333, 0.1702, 0.1667, 0.1915, 0.1667, 0.1915, 0.0, 0.1702, 0.0, 0.1702, 0.3333, 0.1915, 0.3333, 0.1915, 0.1667, 0.1702, 0.1667, 0.1702, 0.5, 0.1915, 0.5, 0.1915, 0.3333, 0.1702, 0.3333, 0.1702, 0.6667, 0.1915, 0.6667, 0.1915, 0.5, 0.1702, 0.5, 0.1702, 0.8333, 0.1915, 0.8333, 0.1915, 0.6667, 0.1702, 0.6667, 0.1915, 1.0, 0.2128, 1.0, 0.2128, 0.8333, 0.1915, 0.8333, 0.1915, 0.1667, 0.2128, 0.1667, 0.2128, 0.0, 0.1915, 0.0, 0.1915, 0.3333, 0.2128, 0.3333, 0.2128, 0.1667, 0.1915, 0.1667, 0.1915, 0.5, 0.2128, 0.5, 0.2128, 0.3333, 0.1915, 0.3333, 0.1915, 0.6667, 0.2128, 0.6667, 0.2128, 0.5, 0.1915, 0.5, 0.1915, 0.8333, 0.2128, 0.8333, 0.2128, 0.6667, 0.1915, 0.6667, 0.2128, 1.0, 0.234, 1.0, 0.234, 0.8333, 0.2128, 0.8333, 0.2128, 0.1667, 0.234, 0.1667, 0.234, 0.0, 0.2128, 0.0, 0.2128, 0.3333, 0.234, 0.3333, 0.234, 0.1667, 0.2128, 0.1667, 0.2128, 0.5, 0.234, 0.5, 0.234, 0.3333, 0.2128, 0.3333, 0.2128, 0.6667, 0.234, 0.6667, 0.234, 0.5, 0.2128, 0.5, 0.2128, 0.8333, 0.234, 0.8333, 0.234, 0.6667, 0.2128, 0.6667, 0.234, 1.0, 0.2553, 1.0, 0.2553, 0.8333, 0.234, 0.8333, 0.234, 0.1667, 0.2553, 0.1667, 0.2553, 0.0, 0.234, 0.0, 0.234, 0.3333, 0.2553, 0.3333, 0.2553, 0.1667, 0.234, 0.1667, 0.234, 0.5, 0.2553, 0.5, 0.2553, 0.3333, 0.234, 0.3333, 0.234, 0.6667, 0.2553, 0.6667, 0.2553, 0.5, 0.234, 0.5, 0.234, 0.8333, 0.2553, 0.8333, 0.2553, 0.6667, 0.234, 0.6667, 0.2553, 1.0, 0.2766, 1.0, 0.2766, 0.8333, 0.2553, 0.8333, 0.2553, 0.1667, 0.2766, 0.1667, 0.2766, 0.0, 0.2553, 0.0, 0.2553, 0.3333, 0.2766, 0.3333, 0.2766, 0.1667, 0.2553, 0.1667, 0.2553, 0.5, 0.2766, 0.5, 0.2766, 0.3333, 0.2553, 0.3333, 0.2553, 0.6667, 0.2766, 0.6667, 0.2766, 0.5, 0.2553, 0.5, 0.2553, 0.8333, 0.2766, 0.8333, 0.2766, 0.6667, 0.2553, 0.6667, 0.2766, 1.0, 0.2979, 1.0, 0.2979, 0.8333, 0.2766, 0.8333, 0.2766, 0.1667, 0.2979, 0.1667, 0.2979, 0.0, 0.2766, 0.0, 0.2766, 0.3333, 0.2979, 0.3333, 0.2979, 0.1667, 0.2766, 0.1667, 0.2766, 0.5, 0.2979, 0.5, 0.2979, 0.3333, 0.2766, 0.3333, 0.2766, 0.6667, 0.2979, 0.6667, 0.2979, 0.5, 0.2766, 0.5, 0.2766, 0.8333, 0.2979, 0.8333, 0.2979, 0.6667, 0.2766, 0.6667, 0.2979, 1.0, 0.3191, 1.0, 0.3191, 0.8333, 0.2979, 0.8333, 0.2979, 0.1667, 0.3191, 0.1667, 0.3191, 0.0, 0.2979, 0.0, 0.2979, 0.3333, 0.3191, 0.3333, 0.3191, 0.1667, 0.2979, 0.1667, 0.2979, 0.5, 0.3191, 0.5, 0.3191, 0.3333, 0.2979, 0.3333, 0.2979, 0.6667, 0.3191, 0.6667, 0.3191, 0.5, 0.2979, 0.5, 0.2979, 0.8333, 0.3191, 0.8333, 0.3191, 0.6667, 0.2979, 0.6667, 0.3191, 1.0, 0.3404, 1.0, 0.3404, 0.8333, 0.3191, 0.8333, 0.3191, 0.1667, 0.3404, 0.1667, 0.3404, 0.0, 0.3191, 0.0, 0.3191, 0.3333, 0.3404, 0.3333, 0.3404, 0.1667, 0.3191, 0.1667, 0.3191, 0.5, 0.3404, 0.5, 0.3404, 0.3333, 0.3191, 0.3333, 0.3191, 0.6667, 0.3404, 0.6667, 0.3404, 0.5, 0.3191, 0.5, 0.3191, 0.8333, 0.3404, 0.8333, 0.3404, 0.6667, 0.3191, 0.6667, 0.3404, 1.0, 0.3617, 1.0, 0.3617, 0.8333, 0.3404, 0.8333, 0.3404, 0.1667, 0.3617, 0.1667, 0.3617, 0.0, 0.3404, 0.0, 0.3404, 0.3333, 0.3617, 0.3333, 0.3617, 0.1667, 0.3404, 0.1667, 0.3404, 0.5, 0.3617, 0.5, 0.3617, 0.3333, 0.3404, 0.3333, 0.3404, 0.6667, 0.3617, 0.6667, 0.3617, 0.5, 0.3404, 0.5, 0.3404, 0.8333, 0.3617, 0.8333, 0.3617, 0.6667, 0.3404, 0.6667, 0.3617, 1.0, 0.383, 1.0, 0.383, 0.8333, 0.3617, 0.8333, 0.3617, 0.1667, 0.383, 0.1667, 0.383, 0.0, 0.3617, 0.0, 0.3617, 0.3333, 0.383, 0.3333, 0.383, 0.1667, 0.3617, 0.1667, 0.3617, 0.5, 0.383, 0.5, 0.383, 0.3333, 0.3617, 0.3333, 0.3617, 0.6667, 0.383, 0.6667, 0.383, 0.5, 0.3617, 0.5, 0.3617, 0.8333, 0.383, 0.8333, 0.383, 0.6667, 0.3617, 0.6667, 0.383, 1.0, 0.4043, 1.0, 0.4043, 0.8333, 0.383, 0.8333, 0.383, 0.1667, 0.4043, 0.1667, 0.4043, 0.0, 0.383, 0.0, 0.383, 0.3333, 0.4043, 0.3333, 0.4043, 0.1667, 0.383, 0.1667, 0.383, 0.5, 0.4043, 0.5, 0.4043, 0.3333, 0.383, 0.3333, 0.383, 0.6667, 0.4043, 0.6667, 0.4043, 0.5, 0.383, 0.5, 0.383, 0.8333, 0.4043, 0.8333, 0.4043, 0.6667, 0.383, 0.6667, 0.4043, 1.0, 0.4255, 1.0, 0.4255, 0.8333, 0.4043, 0.8333, 0.4043, 0.1667, 0.4255, 0.1667, 0.4255, 0.0, 0.4043, 0.0, 0.4043, 0.3333, 0.4255, 0.3333, 0.4255, 0.1667, 0.4043, 0.1667, 0.4043, 0.5, 0.4255, 0.5, 0.4255, 0.3333, 0.4043, 0.3333, 0.4043, 0.6667, 0.4255, 0.6667, 0.4255, 0.5, 0.4043, 0.5, 0.4043, 0.8333, 0.4255, 0.8333, 0.4255, 0.6667, 0.4043, 0.6667, 0.4255, 1.0, 0.4468, 1.0, 0.4468, 0.8333, 0.4255, 0.8333, 0.4255, 0.1667, 0.4468, 0.1667, 0.4468, 0.0, 0.4255, 0.0, 0.4255, 0.3333, 0.4468, 0.3333, 0.4468, 0.1667, 0.4255, 0.1667, 0.4255, 0.5, 0.4468, 0.5, 0.4468, 0.3333, 0.4255, 0.3333, 0.4255, 0.6667, 0.4468, 0.6667, 0.4468, 0.5, 0.4255, 0.5, 0.4255, 0.8333, 0.4468, 0.8333, 0.4468, 0.6667, 0.4255, 0.6667, 0.4468, 1.0, 0.4681, 1.0, 0.4681, 0.8333, 0.4468, 0.8333, 0.4468, 0.1667, 0.4681, 0.1667, 0.4681, 0.0, 0.4468, 0.0, 0.4468, 0.3333, 0.4681, 0.3333, 0.4681, 0.1667, 0.4468, 0.1667, 0.4468, 0.5, 0.4681, 0.5, 0.4681, 0.3333, 0.4468, 0.3333, 0.4468, 0.6667, 0.4681, 0.6667, 0.4681, 0.5, 0.4468, 0.5, 0.4468, 0.8333, 0.4681, 0.8333, 0.4681, 0.6667, 0.4468, 0.6667, 0.4681, 1.0, 0.4894, 1.0, 0.4894, 0.8333, 0.4681, 0.8333, 0.4681, 0.1667, 0.4894, 0.1667, 0.4894, 0.0, 0.4681, 0.0, 0.4681, 0.3333, 0.4894, 0.3333, 0.4894, 0.1667, 0.4681, 0.1667, 0.4681, 0.5, 0.4894, 0.5, 0.4894, 0.3333, 0.4681, 0.3333, 0.4681, 0.6667, 0.4894, 0.6667, 0.4894, 0.5, 0.4681, 0.5, 0.4681, 0.8333, 0.4894, 0.8333, 0.4894, 0.6667, 0.4681, 0.6667, 0.4894, 1.0, 0.5106, 1.0, 0.5106, 0.8333, 0.4894, 0.8333, 0.4894, 0.1667, 0.5106, 0.1667, 0.5106, 0.0, 0.4894, 0.0, 0.4894, 0.3333, 0.5106, 0.3333, 0.5106, 0.1667, 0.4894, 0.1667, 0.4894, 0.5, 0.5106, 0.5, 0.5106, 0.3333, 0.4894, 0.3333, 0.4894, 0.6667, 0.5106, 0.6667, 0.5106, 0.5, 0.4894, 0.5, 0.4894, 0.8333, 0.5106, 0.8333, 0.5106, 0.6667, 0.4894, 0.6667, 0.5106, 1.0, 0.5319, 1.0, 0.5319, 0.8333, 0.5106, 0.8333, 0.5106, 0.1667, 0.5319, 0.1667, 0.5319, 0.0, 0.5106, 0.0, 0.5106, 0.3333, 0.5319, 0.3333, 0.5319, 0.1667, 0.5106, 0.1667, 0.5106, 0.5, 0.5319, 0.5, 0.5319, 0.3333, 0.5106, 0.3333, 0.5106, 0.6667, 0.5319, 0.6667, 0.5319, 0.5, 0.5106, 0.5, 0.5106, 0.8333, 0.5319, 0.8333, 0.5319, 0.6667, 0.5106, 0.6667, 0.5319, 1.0, 0.5532, 1.0, 0.5532, 0.8333, 0.5319, 0.8333, 0.5319, 0.1667, 0.5532, 0.1667, 0.5532, 0.0, 0.5319, 0.0, 0.5319, 0.3333, 0.5532, 0.3333, 0.5532, 0.1667, 0.5319, 0.1667, 0.5319, 0.5, 0.5532, 0.5, 0.5532, 0.3333, 0.5319, 0.3333, 0.5319, 0.6667, 0.5532, 0.6667, 0.5532, 0.5, 0.5319, 0.5, 0.5319, 0.8333, 0.5532, 0.8333, 0.5532, 0.6667, 0.5319, 0.6667, 0.5532, 1.0, 0.5745, 1.0, 0.5745, 0.8333, 0.5532, 0.8333, 0.5532, 0.1667, 0.5745, 0.1667, 0.5745, 0.0, 0.5532, 0.0, 0.5532, 0.3333, 0.5745, 0.3333, 0.5745, 0.1667, 0.5532, 0.1667, 0.5532, 0.5, 0.5745, 0.5, 0.5745, 0.3333, 0.5532, 0.3333, 0.5532, 0.6667, 0.5745, 0.6667, 0.5745, 0.5, 0.5532, 0.5, 0.5532, 0.8333, 0.5745, 0.8333, 0.5745, 0.6667, 0.5532, 0.6667, 0.5745, 1.0, 0.5957, 1.0, 0.5957, 0.8333, 0.5745, 0.8333, 0.5745, 0.1667, 0.5957, 0.1667, 0.5957, 0.0, 0.5745, 0.0, 0.5745, 0.3333, 0.5957, 0.3333, 0.5957, 0.1667, 0.5745, 0.1667, 0.5745, 0.5, 0.5957, 0.5, 0.5957, 0.3333, 0.5745, 0.3333, 0.5745, 0.6667, 0.5957, 0.6667, 0.5957, 0.5, 0.5745, 0.5, 0.5745, 0.8333, 0.5957, 0.8333, 0.5957, 0.6667, 0.5745, 0.6667, 0.5957, 1.0, 0.617, 1.0, 0.617, 0.8333, 0.5957, 0.8333, 0.5957, 0.1667, 0.617, 0.1667, 0.617, 0.0, 0.5957, 0.0, 0.5957, 0.3333, 0.617, 0.3333, 0.617, 0.1667, 0.5957, 0.1667, 0.5957, 0.5, 0.617, 0.5, 0.617, 0.3333, 0.5957, 0.3333, 0.5957, 0.6667, 0.617, 0.6667, 0.617, 0.5, 0.5957, 0.5, 0.5957, 0.8333, 0.617, 0.8333, 0.617, 0.6667, 0.5957, 0.6667, 0.617, 1.0, 0.6383, 1.0, 0.6383, 0.8333, 0.617, 0.8333, 0.617, 0.1667, 0.6383, 0.1667, 0.6383, 0.0, 0.617, 0.0, 0.617, 0.3333, 0.6383, 0.3333, 0.6383, 0.1667, 0.617, 0.1667, 0.617, 0.5, 0.6383, 0.5, 0.6383, 0.3333, 0.617, 0.3333, 0.617, 0.6667, 0.6383, 0.6667, 0.6383, 0.5, 0.617, 0.5, 0.617, 0.8333, 0.6383, 0.8333, 0.6383, 0.6667, 0.617, 0.6667, 0.6383, 1.0, 0.6596, 1.0, 0.6596, 0.8333, 0.6383, 0.8333, 0.6383, 0.1667, 0.6596, 0.1667, 0.6596, 0.0, 0.6383, 0.0, 0.6383, 0.3333, 0.6596, 0.3333, 0.6596, 0.1667, 0.6383, 0.1667, 0.6383, 0.5, 0.6596, 0.5, 0.6596, 0.3333, 0.6383, 0.3333, 0.6383, 0.6667, 0.6596, 0.6667, 0.6596, 0.5, 0.6383, 0.5, 0.6383, 0.8333, 0.6596, 0.8333, 0.6596, 0.6667, 0.6383, 0.6667, 0.6596, 1.0, 0.6809, 1.0, 0.6809, 0.8333, 0.6596, 0.8333, 0.6596, 0.1667, 0.6809, 0.1667, 0.6809, 0.0, 0.6596, 0.0, 0.6596, 0.3333, 0.6809, 0.3333, 0.6809, 0.1667, 0.6596, 0.1667, 0.6596, 0.5, 0.6809, 0.5, 0.6809, 0.3333, 0.6596, 0.3333, 0.6596, 0.6667, 0.6809, 0.6667, 0.6809, 0.5, 0.6596, 0.5, 0.6596, 0.8333, 0.6809, 0.8333, 0.6809, 0.6667, 0.6596, 0.6667, 0.6809, 1.0, 0.7021, 1.0, 0.7021, 0.8333, 0.6809, 0.8333, 0.6809, 0.1667, 0.7021, 0.1667, 0.7021, 0.0, 0.6809, 0.0, 0.6809, 0.3333, 0.7021, 0.3333, 0.7021, 0.1667, 0.6809, 0.1667, 0.6809, 0.5, 0.7021, 0.5, 0.7021, 0.3333, 0.6809, 0.3333, 0.6809, 0.6667, 0.7021, 0.6667, 0.7021, 0.5, 0.6809, 0.5, 0.6809, 0.8333, 0.7021, 0.8333, 0.7021, 0.6667, 0.6809, 0.6667, 0.7021, 1.0, 0.7234, 1.0, 0.7234, 0.8333, 0.7021, 0.8333, 0.7021, 0.1667, 0.7234, 0.1667, 0.7234, 0.0, 0.7021, 0.0, 0.7021, 0.3333, 0.7234, 0.3333, 0.7234, 0.1667, 0.7021, 0.1667, 0.7021, 0.5, 0.7234, 0.5, 0.7234, 0.3333, 0.7021, 0.3333, 0.7021, 0.6667, 0.7234, 0.6667, 0.7234, 0.5, 0.7021, 0.5, 0.7021, 0.8333, 0.7234, 0.8333, 0.7234, 0.6667, 0.7021, 0.6667, 0.7234, 1.0, 0.7447, 1.0, 0.7447, 0.8333, 0.7234, 0.8333, 0.7234, 0.1667, 0.7447, 0.1667, 0.7447, 0.0, 0.7234, 0.0, 0.7234, 0.3333, 0.7447, 0.3333, 0.7447, 0.1667, 0.7234, 0.1667, 0.7234, 0.5, 0.7447, 0.5, 0.7447, 0.3333, 0.7234, 0.3333, 0.7234, 0.6667, 0.7447, 0.6667, 0.7447, 0.5, 0.7234, 0.5, 0.7234, 0.8333, 0.7447, 0.8333, 0.7447, 0.6667, 0.7234, 0.6667, 0.7447, 1.0, 0.766, 1.0, 0.766, 0.8333, 0.7447, 0.8333, 0.7447, 0.1667, 0.766, 0.1667, 0.766, 0.0, 0.7447, 0.0, 0.7447, 0.3333, 0.766, 0.3333, 0.766, 0.1667, 0.7447, 0.1667, 0.7447, 0.5, 0.766, 0.5, 0.766, 0.3333, 0.7447, 0.3333, 0.7447, 0.6667, 0.766, 0.6667, 0.766, 0.5, 0.7447, 0.5, 0.7447, 0.8333, 0.766, 0.8333, 0.766, 0.6667, 0.7447, 0.6667, 0.766, 1.0, 0.7872, 1.0, 0.7872, 0.8333, 0.766, 0.8333, 0.766, 0.1667, 0.7872, 0.1667, 0.7872, 0.0, 0.766, 0.0, 0.766, 0.3333, 0.7872, 0.3333, 0.7872, 0.1667, 0.766, 0.1667, 0.766, 0.5, 0.7872, 0.5, 0.7872, 0.3333, 0.766, 0.3333, 0.766, 0.6667, 0.7872, 0.6667, 0.7872, 0.5, 0.766, 0.5, 0.766, 0.8333, 0.7872, 0.8333, 0.7872, 0.6667, 0.766, 0.6667, 0.7872, 1.0, 0.8085, 1.0, 0.8085, 0.8333, 0.7872, 0.8333, 0.7872, 0.1667, 0.8085, 0.1667, 0.8085, 0.0, 0.7872, 0.0, 0.7872, 0.3333, 0.8085, 0.3333, 0.8085, 0.1667, 0.7872, 0.1667, 0.7872, 0.5, 0.8085, 0.5, 0.8085, 0.3333, 0.7872, 0.3333, 0.7872, 0.6667, 0.8085, 0.6667, 0.8085, 0.5, 0.7872, 0.5, 0.7872, 0.8333, 0.8085, 0.8333, 0.8085, 0.6667, 0.7872, 0.6667, 0.8085, 1.0, 0.8298, 1.0, 0.8298, 0.8333, 0.8085, 0.8333, 0.8085, 0.1667, 0.8298, 0.1667, 0.8298, 0.0, 0.8085, 0.0, 0.8085, 0.3333, 0.8298, 0.3333, 0.8298, 0.1667, 0.8085, 0.1667, 0.8085, 0.5, 0.8298, 0.5, 0.8298, 0.3333, 0.8085, 0.3333, 0.8085, 0.6667, 0.8298, 0.6667, 0.8298, 0.5, 0.8085, 0.5, 0.8085, 0.8333, 0.8298, 0.8333, 0.8298, 0.6667, 0.8085, 0.6667, 0.8298, 1.0, 0.8511, 1.0, 0.8511, 0.8333, 0.8298, 0.8333, 0.8298, 0.1667, 0.8511, 0.1667, 0.8511, 0.0, 0.8298, 0.0, 0.8298, 0.3333, 0.8511, 0.3333, 0.8511, 0.1667, 0.8298, 0.1667, 0.8298, 0.5, 0.8511, 0.5, 0.8511, 0.3333, 0.8298, 0.3333, 0.8298, 0.6667, 0.8511, 0.6667, 0.8511, 0.5, 0.8298, 0.5, 0.8298, 0.8333, 0.8511, 0.8333, 0.8511, 0.6667, 0.8298, 0.6667, 0.8511, 1.0, 0.8723, 1.0, 0.8723, 0.8333, 0.8511, 0.8333, 0.8511, 0.1667, 0.8723, 0.1667, 0.8723, 0.0, 0.8511, 0.0, 0.8511, 0.3333, 0.8723, 0.3333, 0.8723, 0.1667, 0.8511, 0.1667, 0.8511, 0.5, 0.8723, 0.5, 0.8723, 0.3333, 0.8511, 0.3333, 0.8511, 0.6667, 0.8723, 0.6667, 0.8723, 0.5, 0.8511, 0.5, 0.8511, 0.8333, 0.8723, 0.8333, 0.8723, 0.6667, 0.8511, 0.6667, 0.8723, 1.0, 0.8936, 1.0, 0.8936, 0.8333, 0.8723, 0.8333, 0.8723, 0.1667, 0.8936, 0.1667, 0.8936, 0.0, 0.8723, 0.0, 0.8723, 0.3333, 0.8936, 0.3333, 0.8936, 0.1667, 0.8723, 0.1667, 0.8723, 0.5, 0.8936, 0.5, 0.8936, 0.3333, 0.8723, 0.3333, 0.8723, 0.6667, 0.8936, 0.6667, 0.8936, 0.5, 0.8723, 0.5, 0.8723, 0.8333, 0.8936, 0.8333, 0.8936, 0.6667, 0.8723, 0.6667, 0.8936, 1.0, 0.9149, 1.0, 0.9149, 0.8333, 0.8936, 0.8333, 0.8936, 0.1667, 0.9149, 0.1667, 0.9149, 0.0, 0.8936, 0.0, 0.8936, 0.3333, 0.9149, 0.3333, 0.9149, 0.1667, 0.8936, 0.1667, 0.8936, 0.5, 0.9149, 0.5, 0.9149, 0.3333, 0.8936, 0.3333, 0.8936, 0.6667, 0.9149, 0.6667, 0.9149, 0.5, 0.8936, 0.5, 0.8936, 0.8333, 0.9149, 0.8333, 0.9149, 0.6667, 0.8936, 0.6667, 0.9149, 1.0, 0.9362, 1.0, 0.9362, 0.8333, 0.9149, 0.8333, 0.9149, 0.1667, 0.9362, 0.1667, 0.9362, 0.0, 0.9149, 0.0, 0.9149, 0.3333, 0.9362, 0.3333, 0.9362, 0.1667, 0.9149, 0.1667, 0.9149, 0.5, 0.9362, 0.5, 0.9362, 0.3333, 0.9149, 0.3333, 0.9149, 0.6667, 0.9362, 0.6667, 0.9362, 0.5, 0.9149, 0.5, 0.9149, 0.8333, 0.9362, 0.8333, 0.9362, 0.6667, 0.9149, 0.6667, 0.9362, 1.0, 0.9574, 1.0, 0.9574, 0.8333, 0.9362, 0.8333, 0.9362, 0.1667, 0.9574, 0.1667, 0.9574, 0.0, 0.9362, 0.0, 0.9362, 0.3333, 0.9574, 0.3333, 0.9574, 0.1667, 0.9362, 0.1667, 0.9362, 0.5, 0.9574, 0.5, 0.9574, 0.3333, 0.9362, 0.3333, 0.9362, 0.6667, 0.9574, 0.6667, 0.9574, 0.5, 0.9362, 0.5, 0.9362, 0.8333, 0.9574, 0.8333, 0.9574, 0.6667, 0.9362, 0.6667, 0.9574, 1.0, 0.9787, 1.0, 0.9787, 0.8333, 0.9574, 0.8333, 0.9574, 0.1667, 0.9787, 0.1667, 0.9787, 0.0, 0.9574, 0.0, 0.9574, 0.3333, 0.9787, 0.3333, 0.9787, 0.1667, 0.9574, 0.1667, 0.9574, 0.5, 0.9787, 0.5, 0.9787, 0.3333, 0.9574, 0.3333, 0.9574, 0.6667, 0.9787, 0.6667, 0.9787, 0.5, 0.9574, 0.5, 0.9574, 0.8333, 0.9787, 0.8333, 0.9787, 0.6667, 0.9574, 0.6667, 0.9787, 1.0, 1.0, 1.0, 1.0, 0.8333, 0.9787, 0.8333, 0.9787, 0.1667, 1.0, 0.1667, 1.0, 0.0, 0.9787, 0.0, 0.9787, 0.3333, 1.0, 0.3333, 1.0, 0.1667, 0.9787, 0.1667, 0.9787, 0.5, 1.0, 0.5, 1.0, 0.3333, 0.9787, 0.3333, 0.9787, 0.6667, 1.0, 0.6667, 1.0, 0.5, 0.9787, 0.5, 0.9787, 0.8333, 1.0, 0.8333, 1.0, 0.6667, 0.9787, 0.6667])
me_nurbspath.auto_texspace = False
me_nurbspath.update()

# ---- objects
ob_cylinder = bpy.data.objects.new('Cylinder', me_cylinder)
ob_nurbspath = bpy.data.objects.new('NurbsPath', me_nurbspath)
ob_mug = bpy.data.objects.new('Mug', None)

# ---- transforms, parenting, visibility, modifiers, constraints
ob_cylinder.parent = ob_mug
ob_cylinder.location = (0.0, 0.0, 0.0696)
ob_cylinder.scale = (1.175, 1.175, 1.392)
ob_nurbspath.parent = ob_mug
ob_nurbspath.location = (-0.2818, 0.0, 0.0)
ob_nurbspath.scale = (1.175, 1.175, 1.392)
_m = ob_nurbspath.modifiers.new('Remesh', 'REMESH')
ob_mug.location = (0.0, 0.0, 0.0)
ob_mug.empty_display_size = 1.392

# ---- collection membership
col_collection.objects.link(ob_cylinder)
col_collection.objects.link(ob_nurbspath)
col_collection.objects.link(ob_mug)

# ---- scene / render settings (as saved in the file)
scene.frame_start = 1; scene.frame_end = 250; scene.frame_set(1)
scene.render.engine = 'BLENDER_EEVEE_NEXT'
bpy.context.view_layer.update()

# ---- added for rendering (the .blend has no active camera and no usable light): camera, sun
cam_auto = bpy.data.cameras.new('AutoCamera')
cam_auto.lens = 50.0
cam_auto.sensor_width = 36.0
cam_auto.clip_end = 1000.0
ob_auto_camera = bpy.data.objects.new('AutoCamera', cam_auto)
scene.collection.objects.link(ob_auto_camera)
ob_auto_camera.location = (0.233718, -0.312731, 0.284014)
ob_auto_camera.rotation_euler = (1.09748, -7.21219e-08, 0.694738)
scene.camera = ob_auto_camera
light_auto_sun = bpy.data.lights.new('AutoSun', 'SUN')
light_auto_sun.energy = 3.0
light_auto_sun.angle = 0.0523599
ob_auto_sun = bpy.data.objects.new('AutoSun', light_auto_sun)
scene.collection.objects.link(ob_auto_sun)
ob_auto_sun.rotation_euler = (0.872665, 0.174533, 0.523599)
bpy.context.view_layer.update()
